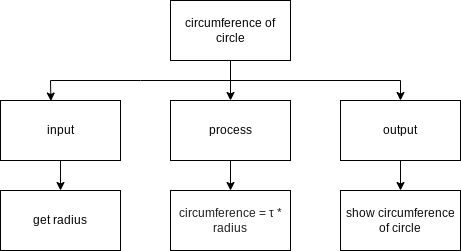

The diagram above was exported from draw.io. Its source (the exported page's mxGraphModel, read from the mxfile embedded in the PNG):
<mxGraphModel dx="594" dy="529" grid="1" gridSize="10" guides="1" tooltips="1" connect="1" arrows="1" fold="1" page="1" pageScale="1" pageWidth="827" pageHeight="1169" math="0" shadow="0">
  <root>
    <mxCell id="0" />
    <mxCell id="1" parent="0" />
    <mxCell id="9" style="edgeStyle=none;html=1;exitX=0.5;exitY=1;exitDx=0;exitDy=0;fontFamily=Helvetica;fontSize=12;fontColor=#FFFFFF;" edge="1" parent="1" source="2" target="4">
      <mxGeometry relative="1" as="geometry" />
    </mxCell>
    <mxCell id="11" style="edgeStyle=none;html=1;entryX=0.42;entryY=0.009;entryDx=0;entryDy=0;entryPerimeter=0;fontFamily=Helvetica;fontSize=12;fontColor=#FFFFFF;rounded=0;" edge="1" parent="1" target="5">
      <mxGeometry relative="1" as="geometry">
        <mxPoint x="330" y="130" as="sourcePoint" />
        <Array as="points">
          <mxPoint x="240" y="130" />
          <mxPoint x="150" y="130" />
        </Array>
      </mxGeometry>
    </mxCell>
    <mxCell id="12" style="edgeStyle=none;rounded=0;html=1;entryX=0.5;entryY=0;entryDx=0;entryDy=0;fontFamily=Helvetica;fontSize=12;fontColor=#FFFFFF;" edge="1" parent="1" target="3">
      <mxGeometry relative="1" as="geometry">
        <mxPoint x="330" y="130" as="sourcePoint" />
        <Array as="points">
          <mxPoint x="500" y="130" />
        </Array>
      </mxGeometry>
    </mxCell>
    <mxCell id="2" value="circumference of circle" style="whiteSpace=wrap;html=1;" vertex="1" parent="1">
      <mxGeometry x="270" y="50" width="120" height="60" as="geometry" />
    </mxCell>
    <mxCell id="15" style="edgeStyle=none;rounded=0;html=1;exitX=0.5;exitY=1;exitDx=0;exitDy=0;fontFamily=Helvetica;fontSize=12;fontColor=#FFFFFF;" edge="1" parent="1" source="3" target="8">
      <mxGeometry relative="1" as="geometry" />
    </mxCell>
    <mxCell id="3" value="output" style="whiteSpace=wrap;html=1;" vertex="1" parent="1">
      <mxGeometry x="440" y="150" width="120" height="60" as="geometry" />
    </mxCell>
    <mxCell id="14" style="edgeStyle=none;rounded=0;html=1;exitX=0.5;exitY=1;exitDx=0;exitDy=0;fontFamily=Helvetica;fontSize=12;fontColor=#FFFFFF;" edge="1" parent="1" source="4" target="7">
      <mxGeometry relative="1" as="geometry" />
    </mxCell>
    <mxCell id="4" value="process" style="whiteSpace=wrap;html=1;" vertex="1" parent="1">
      <mxGeometry x="270" y="150" width="120" height="60" as="geometry" />
    </mxCell>
    <mxCell id="13" style="edgeStyle=none;rounded=0;html=1;exitX=0.5;exitY=1;exitDx=0;exitDy=0;fontFamily=Helvetica;fontSize=12;fontColor=#FFFFFF;" edge="1" parent="1" source="5" target="6">
      <mxGeometry relative="1" as="geometry" />
    </mxCell>
    <mxCell id="5" value="input" style="whiteSpace=wrap;html=1;" vertex="1" parent="1">
      <mxGeometry x="100" y="150" width="120" height="60" as="geometry" />
    </mxCell>
    <mxCell id="6" value="get radius" style="whiteSpace=wrap;html=1;" vertex="1" parent="1">
      <mxGeometry x="100" y="240" width="120" height="60" as="geometry" />
    </mxCell>
    <mxCell id="7" value="&lt;font color=&quot;#1c1c1c&quot;&gt;circumferenc&lt;font style=&quot;font-size: 12px&quot;&gt;e =&amp;nbsp;&lt;span style=&quot;text-align: left&quot;&gt;τ * radius&lt;/span&gt;&lt;/font&gt;&lt;/font&gt;" style="whiteSpace=wrap;html=1;" vertex="1" parent="1">
      <mxGeometry x="270" y="240" width="120" height="60" as="geometry" />
    </mxCell>
    <mxCell id="8" value="&lt;font color=&quot;#080808&quot;&gt;show circumference of circle&lt;/font&gt;" style="whiteSpace=wrap;html=1;" vertex="1" parent="1">
      <mxGeometry x="440" y="240" width="120" height="60" as="geometry" />
    </mxCell>
  </root>
</mxGraphModel>